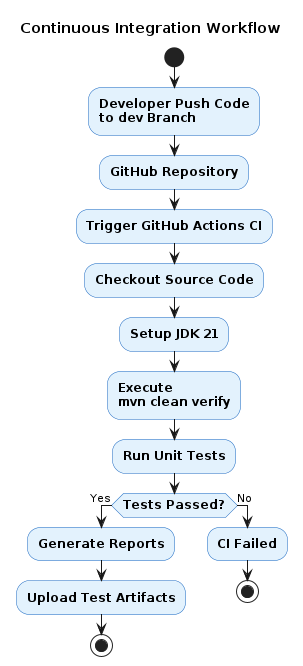

The diagram above was rendered by PlantUML. Its source (embedded in the PNG):
@startuml
title Continuous Integration Workflow

skinparam backgroundColor white
skinparam activity {
BackgroundColor #E3F2FD
BorderColor #1565C0
FontSize 12
FontStyle bold
}

start

:Developer Push Code
to dev Branch;

:GitHub Repository;

:Trigger GitHub Actions CI;

:Checkout Source Code;

:Setup JDK 21;

:Execute
mvn clean verify;

:Run Unit Tests;

if (Tests Passed?) then (Yes)

:Generate Reports;

:Upload Test Artifacts;

stop

else (No)

:CI Failed;

stop

endif
@enduml